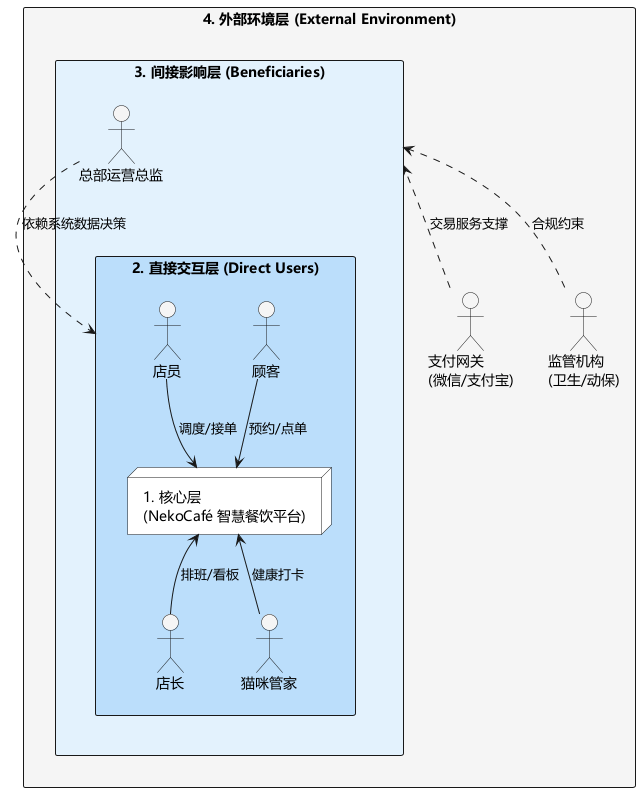

The diagram above was rendered by PlantUML. Its source (embedded in the PNG):
@startuml
skinparam defaultFontName "Microsoft YaHei"
skinparam shadowing false
skinparam packageStyle rectangle

package "4. 外部环境层 (External Environment)" as Layer4 #F5F5F5 {
    actor "支付网关\n(微信/支付宝)" as Pay
    actor "监管机构\n(卫生/动保)" as Reg

    package "3. 间接影响层 (Beneficiaries)" as Layer3 #E3F2FD {
        actor "总部运营总监" as HQ

        package "2. 直接交互层 (Direct Users)" as Layer2 #BBDEFB {
            actor "顾客" as Cust
            actor "店员" as Staff
            actor "店长" as Mgr
            actor "猫咪管家" as Keeper

            node "1. 核心层\n(NekoCafé 智慧餐饮平台)" as System #FFFFFF
        }
    }
}

' 建立交互关系
Cust -down-> System : 预约/点单
Staff -down-> System : 调度/接单
Mgr -up-> System : 排班/看板
Keeper -up-> System : 健康打卡

HQ .down.> Layer2 : 依赖系统数据决策
Pay .up.> Layer3 : 交易服务支撑
Reg .up.> Layer3 : 合规约束

@enduml